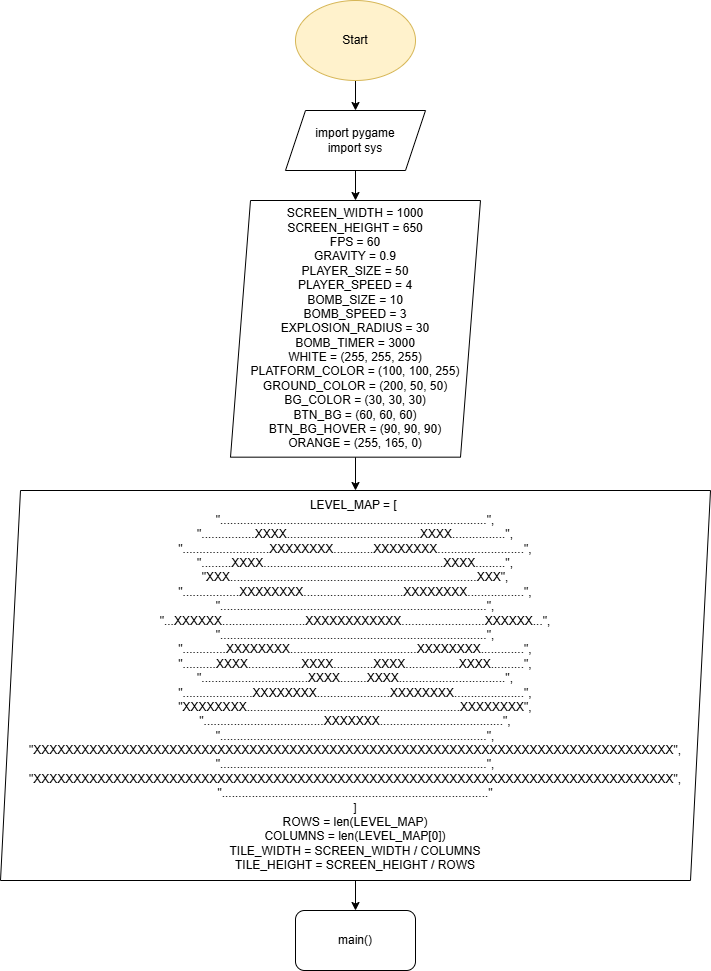

The diagram above was exported from draw.io. Its source (the exported page's mxGraphModel, read from the mxfile embedded in the PNG):
<mxGraphModel dx="2574" dy="927" grid="1" gridSize="10" guides="1" tooltips="1" connect="1" arrows="1" fold="1" page="1" pageScale="1" pageWidth="827" pageHeight="1169" math="0" shadow="0">
  <root>
    <mxCell id="0" />
    <mxCell id="1" parent="0" />
    <mxCell id="2" style="edgeStyle=orthogonalEdgeStyle;rounded=0;orthogonalLoop=1;jettySize=auto;html=1;exitX=0.5;exitY=1;exitDx=0;exitDy=0;entryX=0.5;entryY=0;entryDx=0;entryDy=0;" edge="1" source="3" target="5" parent="1">
      <mxGeometry relative="1" as="geometry">
        <Array as="points">
          <mxPoint x="-413" y="120" />
        </Array>
      </mxGeometry>
    </mxCell>
    <mxCell id="3" value="Start" style="ellipse;whiteSpace=wrap;html=1;fillColor=#fff2cc;strokeColor=#d6b656;" vertex="1" parent="1">
      <mxGeometry x="-473" y="40" width="120" height="80" as="geometry" />
    </mxCell>
    <mxCell id="4" style="edgeStyle=orthogonalEdgeStyle;rounded=0;orthogonalLoop=1;jettySize=auto;html=1;exitX=0.5;exitY=1;exitDx=0;exitDy=0;entryX=0.5;entryY=0;entryDx=0;entryDy=0;" edge="1" source="5" target="7" parent="1">
      <mxGeometry relative="1" as="geometry" />
    </mxCell>
    <mxCell id="5" value="import pygame&lt;div&gt;&lt;span style=&quot;background-color: transparent; color: light-dark(rgb(0, 0, 0), rgb(255, 255, 255));&quot;&gt;import sys&lt;/span&gt;&lt;/div&gt;" style="shape=parallelogram;perimeter=parallelogramPerimeter;whiteSpace=wrap;html=1;fixedSize=1;" vertex="1" parent="1">
      <mxGeometry x="-483" y="150" width="140" height="60" as="geometry" />
    </mxCell>
    <mxCell id="6" style="edgeStyle=orthogonalEdgeStyle;rounded=0;orthogonalLoop=1;jettySize=auto;html=1;exitX=0.5;exitY=1;exitDx=0;exitDy=0;entryX=0.5;entryY=0;entryDx=0;entryDy=0;" edge="1" source="7" target="9" parent="1">
      <mxGeometry relative="1" as="geometry" />
    </mxCell>
    <mxCell id="7" value="SCREEN_WIDTH = 1000&lt;div&gt;SCREEN_HEIGHT = 650&lt;/div&gt;&lt;div&gt;FPS = 60&lt;/div&gt;&lt;div&gt;GRAVITY = 0.9&lt;/div&gt;&lt;div&gt;PLAYER_SIZE = 50&lt;/div&gt;&lt;div&gt;PLAYER_SPEED = 4&lt;/div&gt;&lt;div&gt;BOMB_SIZE = 10&lt;/div&gt;&lt;div&gt;BOMB_SPEED = 3&lt;/div&gt;&lt;div&gt;EXPLOSION_RADIUS = 30&lt;/div&gt;&lt;div&gt;BOMB_TIMER = 3000&lt;/div&gt;&lt;div&gt;WHITE = (255, 255, 255)&lt;/div&gt;&lt;div&gt;PLATFORM_COLOR = (100, 100, 255)&lt;/div&gt;&lt;div&gt;GROUND_COLOR = (200, 50, 50)&lt;/div&gt;&lt;div&gt;BG_COLOR = (30, 30, 30)&lt;/div&gt;&lt;div&gt;BTN_BG = (60, 60, 60)&lt;/div&gt;&lt;div&gt;BTN_BG_HOVER = (90, 90, 90)&lt;/div&gt;&lt;div&gt;ORANGE = (255, 165, 0)&lt;/div&gt;" style="shape=parallelogram;perimeter=parallelogramPerimeter;whiteSpace=wrap;html=1;fixedSize=1;" vertex="1" parent="1">
      <mxGeometry x="-538" y="240" width="250" height="256.67" as="geometry" />
    </mxCell>
    <mxCell id="8" style="edgeStyle=orthogonalEdgeStyle;rounded=0;orthogonalLoop=1;jettySize=auto;html=1;exitX=0.5;exitY=1;exitDx=0;exitDy=0;entryX=0.5;entryY=0;entryDx=0;entryDy=0;" edge="1" source="9" target="10" parent="1">
      <mxGeometry relative="1" as="geometry" />
    </mxCell>
    <mxCell id="9" value="&lt;div&gt;LEVEL_MAP = [&amp;nbsp;&lt;/div&gt;&lt;div&gt;&quot;................................................................................&quot;,&lt;/div&gt;&lt;div&gt;&quot;................XXXX........................................XXXX................&quot;,&lt;/div&gt;&lt;div&gt;&quot;..........................XXXXXXXX............XXXXXXXX..........................&quot;,&lt;/div&gt;&lt;div&gt;&quot;.........XXXX......................................................XXXX.........&quot;,&lt;/div&gt;&lt;div&gt;&quot;XXX..........................................................................XXX&quot;,&lt;/div&gt;&lt;div&gt;&quot;.................XXXXXXXX..............................XXXXXXXX.................&quot;,&lt;/div&gt;&lt;div&gt;&quot;................................................................................&quot;,&lt;/div&gt;&lt;div&gt;&quot;...XXXXXX.........................XXXXXXXXXXXX.........................XXXXXX...&quot;,&lt;/div&gt;&lt;div&gt;&quot;................................................................................&quot;,&lt;/div&gt;&lt;div&gt;&quot;.............XXXXXXXX......................................XXXXXXXX.............&quot;,&lt;/div&gt;&lt;div&gt;&quot;..........XXXX................XXXX............XXXX................XXXX..........&quot;,&lt;/div&gt;&lt;div&gt;&quot;................................XXXX........XXXX................................&quot;,&lt;/div&gt;&lt;div&gt;&quot;.....................XXXXXXXX......................XXXXXXXX.....................&quot;,&lt;/div&gt;&lt;div&gt;&quot;XXXXXXXX................................................................XXXXXXXX&quot;,&lt;/div&gt;&lt;div&gt;&quot;....................................XXXXXXX.....................................&quot;,&lt;/div&gt;&lt;div&gt;&quot;................................................................................&quot;, &quot;XXXXXXXXXXXXXXXXXXXXXXXXXXXXXXXXXXXXXXXXXXXXXXXXXXXXXXXXXXXXXXXXXXXXXXXXXXXXXXXX&quot;,&lt;/div&gt;&lt;div&gt;&quot;................................................................................&quot;,&lt;/div&gt;&lt;div&gt;&quot;XXXXXXXXXXXXXXXXXXXXXXXXXXXXXXXXXXXXXXXXXXXXXXXXXXXXXXXXXXXXXXXXXXXXXXXXXXXXXXXX&quot;,&lt;/div&gt;&lt;div&gt;&quot;................................................................................&quot;&lt;/div&gt;&lt;div&gt;]&lt;/div&gt;ROWS = len(LEVEL_MAP)&lt;div&gt;&lt;span style=&quot;background-color: transparent; color: light-dark(rgb(0, 0, 0), rgb(255, 255, 255));&quot;&gt;COLUMNS = len(LEVEL_MAP[0])&lt;/span&gt;&lt;/div&gt;&lt;div&gt;&lt;span style=&quot;background-color: transparent; color: light-dark(rgb(0, 0, 0), rgb(255, 255, 255));&quot;&gt;TILE_WIDTH = SCREEN_WIDTH / COLUMNS&lt;/span&gt;&lt;/div&gt;&lt;div&gt;&lt;span style=&quot;background-color: transparent; color: light-dark(rgb(0, 0, 0), rgb(255, 255, 255));&quot;&gt;TILE_HEIGHT = SCREEN_HEIGHT / ROWS&lt;/span&gt;&lt;/div&gt;" style="shape=parallelogram;perimeter=parallelogramPerimeter;whiteSpace=wrap;html=1;fixedSize=1;" vertex="1" parent="1">
      <mxGeometry x="-768" y="530" width="710" height="390" as="geometry" />
    </mxCell>
    <mxCell id="10" value="main()" style="rounded=1;whiteSpace=wrap;html=1;" vertex="1" parent="1">
      <mxGeometry x="-473" y="950" width="120" height="60" as="geometry" />
    </mxCell>
  </root>
</mxGraphModel>